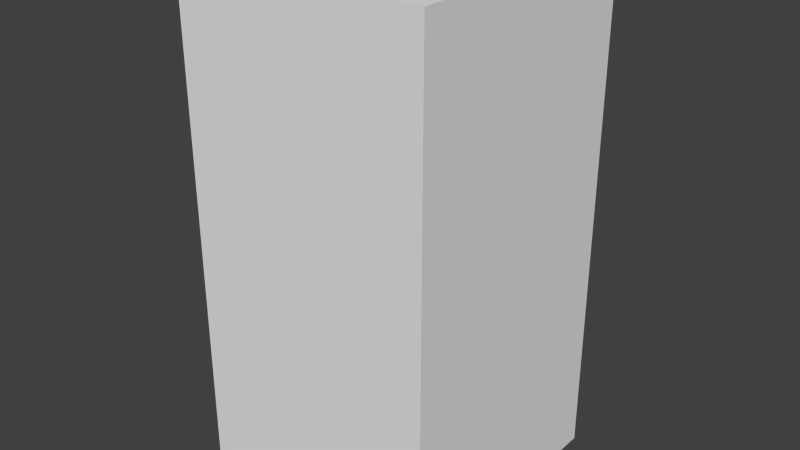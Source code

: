 # Source: redXFive.blend  (saved by Blender 2.68.0; exported with 4.5.12 LTS)
import bpy
from mathutils import Matrix  # noqa: F401  (used for matrix-valued properties, if any)

bpy.ops.wm.read_factory_settings(use_empty=True)
scene = bpy.context.scene
scene.name = 'Scene'

# ---- collections
col_collection_1 = bpy.data.collections.new('Collection 1'); scene.collection.children.link(col_collection_1)

# ---- world
world_world = bpy.data.worlds.new('World'); scene.world = world_world
world_world.color = (0.05088, 0.05088, 0.05088)
world_world.use_sun_shadow = False
world_world.sun_shadow_jitter_overblur = 0.0
world_world.cycles.sampling_method = 'MANUAL'
world_world.cycles.sample_map_resolution = 256

# ---- meshes
me_redxfive = bpy.data.meshes.new('redXFive')
me_redxfive.from_pydata([(-0.5, -0.5, -1.0), (-0.5, 0.5, -1.0), (0.5, 0.5, -1.0), (0.5, -0.5, -1.0), (-0.5, -0.5, 1.0), (-0.5, 0.5, 1.0), (0.5, 0.5, 1.0), (0.5, -0.5, 1.0)], [], [(4, 5, 1, 0), (5, 6, 2, 1), (6, 7, 3, 2), (7, 4, 0, 3), (0, 1, 2, 3), (7, 6, 5, 4)])
me_redxfive.use_remesh_preserve_volume = False
me_redxfive.use_remesh_preserve_attributes = False
me_redxfive.use_mirror_vertex_groups = False
me_redxfive.update()

# ---- objects
ob_redxfive = bpy.data.objects.new('redXFive', me_redxfive)

# ---- transforms, parenting, visibility, modifiers, constraints
ob_redxfive.location = (0.0, 0.0, 0.0)
ob_redxfive.lineart.crease_threshold = 0.0

# ---- collection membership
col_collection_1.objects.link(ob_redxfive)

# ---- scene / render settings (as saved in the file)
scene.frame_start = 1; scene.frame_end = 250; scene.frame_set(1)
scene.render.engine = 'BLENDER_EEVEE_NEXT'
scene.render.image_settings.color_mode = 'RGB'
scene.render.image_settings.compression = 90
scene.render.resolution_percentage = 50
scene.render.dither_intensity = 0.0
scene.cycles.use_denoising = False
scene.cycles.samples = 10
scene.cycles.sampling_pattern = 'TABULATED_SOBOL'
scene.cycles.light_sampling_threshold = 0.0
scene.cycles.use_adaptive_sampling = False
scene.cycles.use_light_tree = False
scene.cycles.blur_glossy = 0.0
scene.cycles.volume_bounces = 1
scene.cycles.pixel_filter_type = 'GAUSSIAN'
scene.cycles.sample_clamp_indirect = 0.0
scene.view_settings.view_transform = 'Standard'
bpy.context.view_layer.update()

# ---- added for rendering (the .blend has no active camera and no usable light): camera, sun
cam_auto = bpy.data.cameras.new('AutoCamera')
cam_auto.lens = 50.0
cam_auto.sensor_width = 36.0
cam_auto.clip_end = 1000.0
ob_auto_camera = bpy.data.objects.new('AutoCamera', cam_auto)
scene.collection.objects.link(ob_auto_camera)
ob_auto_camera.location = (2.26633, -2.71959, 1.81306)
ob_auto_camera.rotation_euler = (1.09748, -7.21219e-08, 0.694738)
scene.camera = ob_auto_camera
light_auto_sun = bpy.data.lights.new('AutoSun', 'SUN')
light_auto_sun.energy = 3.0
light_auto_sun.angle = 0.0523599
ob_auto_sun = bpy.data.objects.new('AutoSun', light_auto_sun)
scene.collection.objects.link(ob_auto_sun)
ob_auto_sun.rotation_euler = (0.872665, 0.174533, 0.523599)
bpy.context.view_layer.update()
